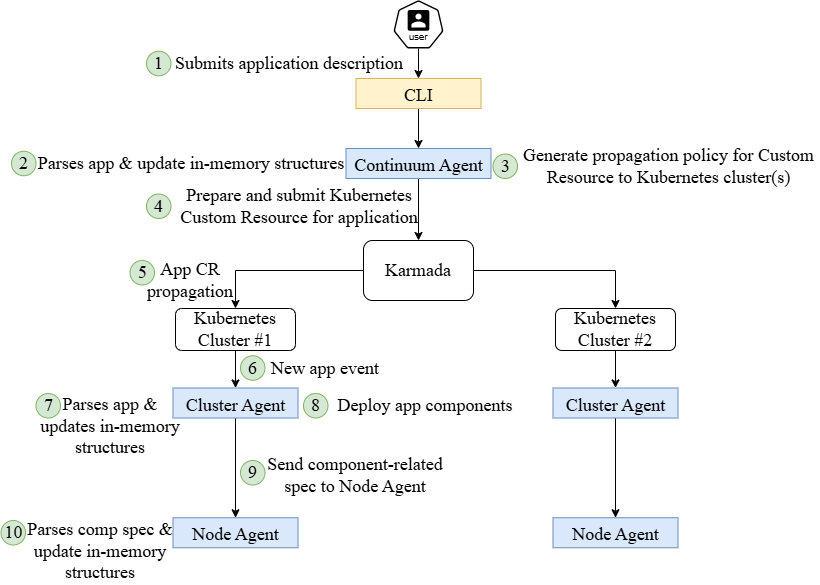

The diagram above was exported from draw.io. Its source (the exported page's mxGraphModel, read from the mxfile embedded in the PNG):
<mxGraphModel dx="1889" dy="1047" grid="1" gridSize="10" guides="1" tooltips="1" connect="1" arrows="1" fold="1" page="1" pageScale="1" pageWidth="827" pageHeight="1169" math="0" shadow="0">
  <root>
    <mxCell id="0" />
    <mxCell id="1" parent="0" />
    <mxCell id="14" value="" style="edgeStyle=orthogonalEdgeStyle;rounded=0;orthogonalLoop=1;jettySize=auto;html=1;fontSize=18;fontFamily=Times New Roman;" parent="1" source="6" target="13" edge="1">
      <mxGeometry relative="1" as="geometry" />
    </mxCell>
    <mxCell id="6" value="" style="aspect=fixed;sketch=0;html=1;dashed=0;whitespace=wrap;verticalLabelPosition=bottom;verticalAlign=top;points=[[0.005,0.63,0],[0.1,0.2,0],[0.9,0.2,0],[0.5,0,0],[0.995,0.63,0],[0.72,0.99,0],[0.5,1,0],[0.28,0.99,0]];shape=mxgraph.kubernetes.icon2;kubernetesLabel=1;prIcon=user;fontSize=18;fontFamily=Times New Roman;" parent="1" vertex="1">
      <mxGeometry x="400" width="50" height="48" as="geometry" />
    </mxCell>
    <mxCell id="16" value="" style="edgeStyle=orthogonalEdgeStyle;rounded=0;orthogonalLoop=1;jettySize=auto;html=1;fontSize=18;fontFamily=Times New Roman;" parent="1" source="13" target="15" edge="1">
      <mxGeometry relative="1" as="geometry" />
    </mxCell>
    <mxCell id="13" value="&lt;font&gt;CLI&lt;/font&gt;" style="whiteSpace=wrap;html=1;verticalAlign=top;sketch=0;dashed=0;fillColor=#fff2cc;strokeColor=#d6b656;fontSize=18;fontFamily=Times New Roman;" parent="1" vertex="1">
      <mxGeometry x="362.5" y="78" width="125" height="30" as="geometry" />
    </mxCell>
    <mxCell id="27" value="" style="edgeStyle=orthogonalEdgeStyle;rounded=0;orthogonalLoop=1;jettySize=auto;html=1;fontSize=18;fontFamily=Times New Roman;" parent="1" source="15" target="19" edge="1">
      <mxGeometry relative="1" as="geometry" />
    </mxCell>
    <mxCell id="15" value="&lt;font&gt;Continuum Agent&lt;/font&gt;" style="whiteSpace=wrap;html=1;verticalAlign=top;sketch=0;dashed=0;fillColor=#dae8fc;strokeColor=#6c8ebf;fontSize=18;fontFamily=Times New Roman;" parent="1" vertex="1">
      <mxGeometry x="352.5" y="148" width="145" height="30" as="geometry" />
    </mxCell>
    <mxCell id="17" value="Submits application&amp;nbsp;&lt;span style=&quot;background-color: transparent; color: light-dark(rgb(0, 0, 0), rgb(255, 255, 255));&quot;&gt;description&lt;/span&gt;" style="text;html=1;align=center;verticalAlign=middle;whiteSpace=wrap;rounded=0;fontSize=18;fontFamily=Times New Roman;" parent="1" vertex="1">
      <mxGeometry x="165.5" y="48" width="260" height="30" as="geometry" />
    </mxCell>
    <mxCell id="18" value="Parses app &amp;amp; update in-memory structures" style="text;html=1;align=center;verticalAlign=middle;whiteSpace=wrap;rounded=0;fontSize=18;fontFamily=Times New Roman;" parent="1" vertex="1">
      <mxGeometry x="42.5" y="148" width="310" height="30" as="geometry" />
    </mxCell>
    <mxCell id="22" value="" style="edgeStyle=orthogonalEdgeStyle;rounded=0;orthogonalLoop=1;jettySize=auto;html=1;fontSize=18;fontFamily=Times New Roman;" parent="1" source="19" target="21" edge="1">
      <mxGeometry relative="1" as="geometry" />
    </mxCell>
    <mxCell id="24" value="" style="edgeStyle=orthogonalEdgeStyle;rounded=0;orthogonalLoop=1;jettySize=auto;html=1;fontSize=18;fontFamily=Times New Roman;" parent="1" source="19" target="23" edge="1">
      <mxGeometry relative="1" as="geometry" />
    </mxCell>
    <mxCell id="19" value="Karmada" style="rounded=1;whiteSpace=wrap;html=1;fontSize=18;fontFamily=Times New Roman;" parent="1" vertex="1">
      <mxGeometry x="370" y="240" width="110" height="60" as="geometry" />
    </mxCell>
    <mxCell id="20" value="Generate propagation policy for Custom Resource to Kubernetes cluster(s)" style="text;html=1;align=center;verticalAlign=middle;whiteSpace=wrap;rounded=0;fontSize=18;fontFamily=Times New Roman;" parent="1" vertex="1">
      <mxGeometry x="524" y="145.75" width="303" height="40" as="geometry" />
    </mxCell>
    <mxCell id="50" style="edgeStyle=orthogonalEdgeStyle;rounded=0;orthogonalLoop=1;jettySize=auto;html=1;exitX=0.5;exitY=1;exitDx=0;exitDy=0;entryX=0.5;entryY=0;entryDx=0;entryDy=0;fontSize=18;fontFamily=Times New Roman;" parent="1" source="21" target="49" edge="1">
      <mxGeometry relative="1" as="geometry" />
    </mxCell>
    <mxCell id="21" value="Kubernetes Cluster #1" style="rounded=1;whiteSpace=wrap;html=1;fontSize=18;fontFamily=Times New Roman;" parent="1" vertex="1">
      <mxGeometry x="182" y="308" width="120" height="42" as="geometry" />
    </mxCell>
    <mxCell id="23" value="Kubernetes Cluster #2" style="rounded=1;whiteSpace=wrap;html=1;fontSize=18;fontFamily=Times New Roman;" parent="1" vertex="1">
      <mxGeometry x="562" y="308" width="120" height="42" as="geometry" />
    </mxCell>
    <mxCell id="28" value="Prepare and submit Kubernetes Custom Resource&amp;nbsp;&lt;span style=&quot;background-color: transparent; color: light-dark(rgb(0, 0, 0), rgb(255, 255, 255));&quot;&gt;for application&lt;/span&gt;" style="text;html=1;align=center;verticalAlign=middle;whiteSpace=wrap;rounded=0;fontSize=18;fontFamily=Times New Roman;" parent="1" vertex="1">
      <mxGeometry x="177.5" y="185.75" width="255.5" height="40" as="geometry" />
    </mxCell>
    <mxCell id="29" value="Parses app &amp;amp; updates in-memory structures" style="text;html=1;align=center;verticalAlign=middle;whiteSpace=wrap;rounded=0;fontSize=18;fontFamily=Times New Roman;" parent="1" vertex="1">
      <mxGeometry x="42.5" y="410.5" width="148" height="30" as="geometry" />
    </mxCell>
    <mxCell id="32" value="&lt;font&gt;1&lt;/font&gt;" style="ellipse;whiteSpace=wrap;html=1;aspect=fixed;fillColor=#d5e8d4;strokeColor=#82b366;fontSize=18;fontFamily=Times New Roman;" parent="1" vertex="1">
      <mxGeometry x="153" y="50.75" width="24.5" height="24.5" as="geometry" />
    </mxCell>
    <mxCell id="34" value="&lt;font&gt;2&lt;/font&gt;" style="ellipse;whiteSpace=wrap;html=1;aspect=fixed;fillColor=#d5e8d4;strokeColor=#82b366;fontSize=18;fontFamily=Times New Roman;" parent="1" vertex="1">
      <mxGeometry x="18" y="150.75" width="24.5" height="24.5" as="geometry" />
    </mxCell>
    <mxCell id="36" value="&lt;font&gt;3&lt;/font&gt;" style="ellipse;whiteSpace=wrap;html=1;aspect=fixed;fillColor=#d5e8d4;strokeColor=#82b366;fontSize=18;fontFamily=Times New Roman;" parent="1" vertex="1">
      <mxGeometry x="499.5" y="153.5" width="24.5" height="24.5" as="geometry" />
    </mxCell>
    <mxCell id="39" value="&lt;font&gt;4&lt;/font&gt;" style="ellipse;whiteSpace=wrap;html=1;aspect=fixed;fillColor=#d5e8d4;strokeColor=#82b366;fontSize=18;fontFamily=Times New Roman;" parent="1" vertex="1">
      <mxGeometry x="153" y="193.5" width="24.5" height="24.5" as="geometry" />
    </mxCell>
    <mxCell id="40" value="App CR propagation" style="text;html=1;align=center;verticalAlign=middle;whiteSpace=wrap;rounded=0;fontSize=18;fontFamily=Times New Roman;" parent="1" vertex="1">
      <mxGeometry x="136.5" y="260" width="120" height="40" as="geometry" />
    </mxCell>
    <mxCell id="41" value="&lt;font&gt;5&lt;/font&gt;" style="ellipse;whiteSpace=wrap;html=1;aspect=fixed;fillColor=#d5e8d4;strokeColor=#82b366;fontSize=18;fontFamily=Times New Roman;" parent="1" vertex="1">
      <mxGeometry x="136.5" y="260" width="24.5" height="24.5" as="geometry" />
    </mxCell>
    <mxCell id="46" value="&lt;font&gt;7&lt;/font&gt;" style="ellipse;whiteSpace=wrap;html=1;aspect=fixed;fillColor=#d5e8d4;strokeColor=#82b366;fontSize=18;fontFamily=Times New Roman;" parent="1" vertex="1">
      <mxGeometry x="42.5" y="393" width="24.5" height="24.5" as="geometry" />
    </mxCell>
    <mxCell id="58" style="edgeStyle=orthogonalEdgeStyle;rounded=0;orthogonalLoop=1;jettySize=auto;html=1;exitX=0.5;exitY=1;exitDx=0;exitDy=0;fontSize=18;fontFamily=Times New Roman;" parent="1" source="49" target="55" edge="1">
      <mxGeometry relative="1" as="geometry" />
    </mxCell>
    <mxCell id="49" value="&lt;font&gt;Cluster Agent&lt;/font&gt;" style="whiteSpace=wrap;html=1;verticalAlign=top;sketch=0;dashed=0;fillColor=#dae8fc;strokeColor=#6c8ebf;fontSize=18;fontFamily=Times New Roman;" parent="1" vertex="1">
      <mxGeometry x="179.5" y="387.5" width="125" height="30" as="geometry" />
    </mxCell>
    <mxCell id="51" value="Deploy app components" style="text;html=1;align=center;verticalAlign=middle;whiteSpace=wrap;rounded=0;fontSize=18;fontFamily=Times New Roman;" parent="1" vertex="1">
      <mxGeometry x="338.5" y="390.25" width="185.5" height="30" as="geometry" />
    </mxCell>
    <mxCell id="52" value="&lt;font&gt;8&lt;/font&gt;" style="ellipse;whiteSpace=wrap;html=1;aspect=fixed;fillColor=#d5e8d4;strokeColor=#82b366;fontSize=18;fontFamily=Times New Roman;" parent="1" vertex="1">
      <mxGeometry x="310" y="393" width="24.5" height="24.5" as="geometry" />
    </mxCell>
    <mxCell id="53" value="Send component-related spec to Node Agent" style="text;html=1;align=center;verticalAlign=middle;whiteSpace=wrap;rounded=0;fontSize=18;fontFamily=Times New Roman;" parent="1" vertex="1">
      <mxGeometry x="260" y="460" width="203.5" height="30" as="geometry" />
    </mxCell>
    <mxCell id="54" value="&lt;font&gt;9&lt;/font&gt;" style="ellipse;whiteSpace=wrap;html=1;aspect=fixed;fillColor=#d5e8d4;strokeColor=#82b366;fontSize=18;fontFamily=Times New Roman;" parent="1" vertex="1">
      <mxGeometry x="247" y="460" width="24.5" height="24.5" as="geometry" />
    </mxCell>
    <mxCell id="55" value="&lt;font&gt;Node Agent&lt;/font&gt;" style="whiteSpace=wrap;html=1;verticalAlign=top;sketch=0;dashed=0;fillColor=#dae8fc;strokeColor=#6c8ebf;fontSize=18;fontFamily=Times New Roman;" parent="1" vertex="1">
      <mxGeometry x="179.5" y="517.25" width="125" height="30" as="geometry" />
    </mxCell>
    <mxCell id="56" value="Parses comp spec &amp;amp; update in-memory structures" style="text;html=1;align=center;verticalAlign=middle;whiteSpace=wrap;rounded=0;fontSize=18;fontFamily=Times New Roman;" parent="1" vertex="1">
      <mxGeometry x="32" y="530" width="150" height="42.75" as="geometry" />
    </mxCell>
    <mxCell id="57" value="&lt;font&gt;10&lt;/font&gt;" style="ellipse;whiteSpace=wrap;html=1;aspect=fixed;fillColor=#d5e8d4;strokeColor=#82b366;fontSize=18;fontFamily=Times New Roman;" parent="1" vertex="1">
      <mxGeometry x="7.5" y="520" width="24.5" height="24.5" as="geometry" />
    </mxCell>
    <mxCell id="63" style="edgeStyle=orthogonalEdgeStyle;rounded=0;orthogonalLoop=1;jettySize=auto;html=1;exitX=0.5;exitY=1;exitDx=0;exitDy=0;entryX=0.5;entryY=0;entryDx=0;entryDy=0;fontSize=18;fontFamily=Times New Roman;" parent="1" target="65" edge="1">
      <mxGeometry relative="1" as="geometry">
        <mxPoint x="622" y="350" as="sourcePoint" />
      </mxGeometry>
    </mxCell>
    <mxCell id="64" style="edgeStyle=orthogonalEdgeStyle;rounded=0;orthogonalLoop=1;jettySize=auto;html=1;exitX=0.5;exitY=1;exitDx=0;exitDy=0;fontSize=18;fontFamily=Times New Roman;" parent="1" source="65" target="66" edge="1">
      <mxGeometry relative="1" as="geometry" />
    </mxCell>
    <mxCell id="65" value="&lt;font&gt;Cluster Agent&lt;/font&gt;" style="whiteSpace=wrap;html=1;verticalAlign=top;sketch=0;dashed=0;fillColor=#dae8fc;strokeColor=#6c8ebf;fontSize=18;fontFamily=Times New Roman;" parent="1" vertex="1">
      <mxGeometry x="559.5" y="387.5" width="125" height="30" as="geometry" />
    </mxCell>
    <mxCell id="66" value="&lt;font&gt;Node Agent&lt;/font&gt;" style="whiteSpace=wrap;html=1;verticalAlign=top;sketch=0;dashed=0;fillColor=#dae8fc;strokeColor=#6c8ebf;fontSize=18;fontFamily=Times New Roman;" parent="1" vertex="1">
      <mxGeometry x="559.5" y="517.25" width="125" height="30" as="geometry" />
    </mxCell>
    <mxCell id="69" value="New app event" style="text;html=1;align=center;verticalAlign=middle;whiteSpace=wrap;rounded=0;fontSize=18;fontFamily=Times New Roman;" parent="1" vertex="1">
      <mxGeometry x="271.5" y="347.5" width="120" height="40" as="geometry" />
    </mxCell>
    <mxCell id="70" value="&lt;font&gt;6&lt;/font&gt;" style="ellipse;whiteSpace=wrap;html=1;aspect=fixed;fillColor=#d5e8d4;strokeColor=#82b366;fontSize=18;fontFamily=Times New Roman;" parent="1" vertex="1">
      <mxGeometry x="247" y="355.25" width="24.5" height="24.5" as="geometry" />
    </mxCell>
  </root>
</mxGraphModel>